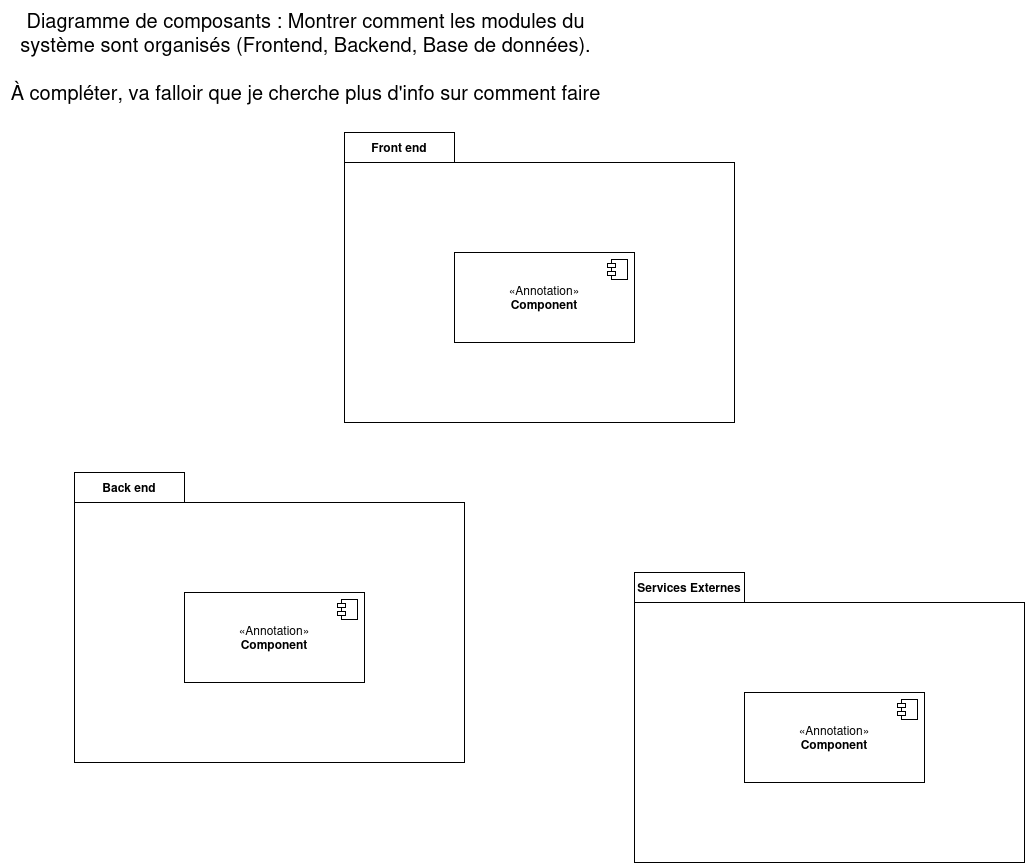

The diagram above was exported from draw.io. Its source (the exported page's mxGraphModel, read from the mxfile embedded in the PNG):
<mxGraphModel dx="2195" dy="790" grid="1" gridSize="10" guides="1" tooltips="1" connect="1" arrows="1" fold="1" page="1" pageScale="1" pageWidth="827" pageHeight="1169" background="none" math="0" shadow="0">
  <root>
    <mxCell id="0" />
    <mxCell id="1" parent="0" />
    <mxCell id="UMoyZUdoU4AQjq_q_Cfb-5" value="Front end" style="shape=folder;fontStyle=1;tabWidth=110;tabHeight=30;tabPosition=left;html=1;boundedLbl=1;labelInHeader=1;container=1;collapsible=0;recursiveResize=0;whiteSpace=wrap;" parent="1" vertex="1">
      <mxGeometry x="330" y="430" width="390" height="290" as="geometry" />
    </mxCell>
    <mxCell id="UMoyZUdoU4AQjq_q_Cfb-3" value="&amp;laquo;Annotation&amp;raquo;&lt;br/&gt;&lt;b&gt;Component&lt;/b&gt;" style="html=1;dropTarget=0;whiteSpace=wrap;" parent="UMoyZUdoU4AQjq_q_Cfb-5" vertex="1">
      <mxGeometry x="110" y="120" width="180" height="90" as="geometry" />
    </mxCell>
    <mxCell id="UMoyZUdoU4AQjq_q_Cfb-4" value="" style="shape=module;jettyWidth=8;jettyHeight=4;" parent="UMoyZUdoU4AQjq_q_Cfb-3" vertex="1">
      <mxGeometry x="1" width="20" height="20" relative="1" as="geometry">
        <mxPoint x="-27" y="7" as="offset" />
      </mxGeometry>
    </mxCell>
    <mxCell id="prVoeJi2YiEnUUUq6D3m-1" value="&lt;font style=&quot;font-size: 20px;&quot;&gt;Diagramme de composants : Montrer comment les modules du&lt;br&gt;&lt;/font&gt;&lt;div&gt;&lt;font style=&quot;font-size: 20px;&quot;&gt;système sont organisés (Frontend, Backend, Base de données).&lt;/font&gt;&lt;/div&gt;&lt;div&gt;&lt;font style=&quot;font-size: 20px;&quot;&gt;&lt;br&gt;&lt;/font&gt;&lt;/div&gt;&lt;div&gt;&lt;font style=&quot;font-size: 20px;&quot;&gt;À compléter, va falloir que je cherche plus d'info sur comment faire&lt;br&gt;&lt;/font&gt;&lt;/div&gt;" style="text;html=1;align=center;verticalAlign=middle;resizable=0;points=[];autosize=1;strokeColor=none;fillColor=none;" vertex="1" parent="1">
      <mxGeometry x="-14" y="298" width="610" height="110" as="geometry" />
    </mxCell>
    <mxCell id="prVoeJi2YiEnUUUq6D3m-2" value="Back end" style="shape=folder;fontStyle=1;tabWidth=110;tabHeight=30;tabPosition=left;html=1;boundedLbl=1;labelInHeader=1;container=1;collapsible=0;recursiveResize=0;whiteSpace=wrap;" vertex="1" parent="1">
      <mxGeometry x="60" y="770" width="390" height="290" as="geometry" />
    </mxCell>
    <mxCell id="prVoeJi2YiEnUUUq6D3m-3" value="&amp;laquo;Annotation&amp;raquo;&lt;br/&gt;&lt;b&gt;Component&lt;/b&gt;" style="html=1;dropTarget=0;whiteSpace=wrap;" vertex="1" parent="prVoeJi2YiEnUUUq6D3m-2">
      <mxGeometry x="110" y="120" width="180" height="90" as="geometry" />
    </mxCell>
    <mxCell id="prVoeJi2YiEnUUUq6D3m-4" value="" style="shape=module;jettyWidth=8;jettyHeight=4;" vertex="1" parent="prVoeJi2YiEnUUUq6D3m-3">
      <mxGeometry x="1" width="20" height="20" relative="1" as="geometry">
        <mxPoint x="-27" y="7" as="offset" />
      </mxGeometry>
    </mxCell>
    <mxCell id="prVoeJi2YiEnUUUq6D3m-5" value="Services Externes" style="shape=folder;fontStyle=1;tabWidth=110;tabHeight=30;tabPosition=left;html=1;boundedLbl=1;labelInHeader=1;container=1;collapsible=0;recursiveResize=0;whiteSpace=wrap;" vertex="1" parent="1">
      <mxGeometry x="620" y="870" width="390" height="290" as="geometry" />
    </mxCell>
    <mxCell id="prVoeJi2YiEnUUUq6D3m-6" value="&amp;laquo;Annotation&amp;raquo;&lt;br/&gt;&lt;b&gt;Component&lt;/b&gt;" style="html=1;dropTarget=0;whiteSpace=wrap;" vertex="1" parent="prVoeJi2YiEnUUUq6D3m-5">
      <mxGeometry x="110" y="120" width="180" height="90" as="geometry" />
    </mxCell>
    <mxCell id="prVoeJi2YiEnUUUq6D3m-7" value="" style="shape=module;jettyWidth=8;jettyHeight=4;" vertex="1" parent="prVoeJi2YiEnUUUq6D3m-6">
      <mxGeometry x="1" width="20" height="20" relative="1" as="geometry">
        <mxPoint x="-27" y="7" as="offset" />
      </mxGeometry>
    </mxCell>
  </root>
</mxGraphModel>